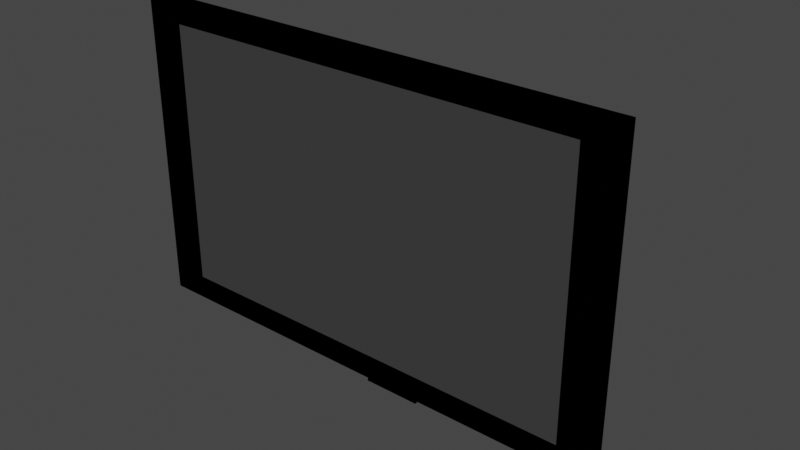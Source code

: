 # Source: Pantalla_PC.blend  (saved by Blender 3.3.6; exported with 4.5.12 LTS)
import bpy
from mathutils import Matrix  # noqa: F401  (used for matrix-valued properties, if any)

bpy.ops.wm.read_factory_settings(use_empty=True)
scene = bpy.context.scene
scene.name = 'Scene'

# ---- collections
col_collection = bpy.data.collections.new('Collection'); scene.collection.children.link(col_collection)

# ---- materials (node trees are filled in below, after node groups)
mat_material_001 = bpy.data.materials.new('Material.001')
mat_material_001.use_transparent_shadow = False
mat_material_002 = bpy.data.materials.new('Material.002')
mat_material_002.use_transparent_shadow = False

# ---- material node trees
mat_material_001.use_nodes = True; mat_material_001.node_tree.nodes.clear()
_N = mat_material_001.node_tree.nodes; _L = mat_material_001.node_tree.links
n0 = _N.new('ShaderNodeBsdfPrincipled'); n0.name = 'Principled BSDF'; n0.location = (10, 300)
n0.distribution = 'GGX'
n0.subsurface_method = 'RANDOM_WALK_SKIN'
n0.inputs[0].default_value = (0.0, 0.0, 0.0, 1.0)
n0.inputs[3].default_value = 1.45
n0.inputs[13].default_value = 0.0
n0.inputs[27].default_value = (0.0, 0.0, 0.0, 1.0)
n0.inputs[28].default_value = 1.0
n1 = _N.new('ShaderNodeOutputMaterial'); n1.name = 'Material Output'; n1.location = (300, 300)
_L.new(n0.outputs[0], n1.inputs[0])
n1.is_active_output = True
mat_material_002.use_nodes = True; mat_material_002.node_tree.nodes.clear()
_N = mat_material_002.node_tree.nodes; _L = mat_material_002.node_tree.links
n0 = _N.new('ShaderNodeBsdfPrincipled'); n0.name = 'Principled BSDF'; n0.location = (10, 300)
n0.distribution = 'GGX'
n0.subsurface_method = 'RANDOM_WALK_SKIN'
n0.inputs[0].default_value = (0.05043, 0.05043, 0.05043, 1.0)
n0.inputs[3].default_value = 1.45
n0.inputs[13].default_value = 0.0
n0.inputs[27].default_value = (0.0, 0.0, 0.0, 1.0)
n0.inputs[28].default_value = 1.0
n1 = _N.new('ShaderNodeOutputMaterial'); n1.name = 'Material Output'; n1.location = (300, 300)
_L.new(n0.outputs[0], n1.inputs[0])
n1.is_active_output = True

# ---- world
world_world = bpy.data.worlds.new('World'); scene.world = world_world
world_world.use_nodes = True; world_world.node_tree.nodes.clear()
_N = world_world.node_tree.nodes; _L = world_world.node_tree.links
n0 = _N.new('ShaderNodeOutputWorld'); n0.name = 'World Output'; n0.location = (300, 300)
n1 = _N.new('ShaderNodeBackground'); n1.name = 'Background'; n1.location = (10, 300)
n1.inputs[0].default_value = (0.05088, 0.05088, 0.05088, 1.0)
_L.new(n1.outputs[0], n0.inputs[0])
n0.is_active_output = True
world_world.color = (0.05088, 0.05088, 0.05088)
world_world.use_sun_shadow = False
world_world.sun_shadow_jitter_overblur = 0.0

# ---- meshes
me_cube_001 = bpy.data.meshes.new('Cube.001')
me_cube_001.from_pydata([(-2.011, -1.0, -1.0), (-2.011, -1.0, 1.473), (-2.011, -0.8507, -1.0), (-2.011, -0.8507, 1.473), (1.955, -1.0, -1.0), (1.955, -1.0, 1.473), (1.955, -0.8507, -1.0), (1.955, -0.8507, 1.473), (-0.9973, -0.4585, 0.8404), (-0.9973, -0.4585, -0.3679), (0.9406, -0.4585, -0.3679), (0.9406, -0.4585, 0.8404), (-2.011, -1.03, -1.0), (-2.011, -1.03, 1.473), (1.955, -1.03, 1.473), (1.955, -1.03, -1.0), (-1.754, -0.9893, -0.8394), (-1.754, -0.9893, 1.312), (1.697, -0.9893, 1.312), (1.697, -0.9893, -0.8394), (-0.02835, -0.8507, -1.0), (-0.02835, -0.8507, 1.473), (-0.02835, -1.0, -1.0), (-0.02835, -1.0, 1.473), (-0.02835, -0.4585, -0.3679), (-0.02835, -0.4585, 0.8404), (-0.02835, -1.03, -1.0), (-0.02835, -1.03, 1.473), (-0.02835, -0.9893, -0.8394), (-0.02835, -0.9893, 1.312), (0.07154, -0.8507, 1.473), (0.07154, -1.0, -1.0), (0.02046, -0.4585, 0.8404), (0.07154, -1.03, -1.0), (0.05856, -0.9893, -0.8394), (0.07154, -0.8507, -1.0), (0.07154, -1.0, 1.473), (0.02046, -0.4585, -0.3679), (0.07154, -1.03, 1.473), (0.05856, -0.9893, 1.312), (-0.1408, -0.8507, -1.0), (-0.1408, -1.0, 1.473), (-0.08328, -0.4585, -0.3679), (-0.1408, -1.03, 1.473), (-0.1262, -0.9893, 1.312), (-0.1408, -0.8507, 1.473), (-0.1408, -1.0, -1.0), (-0.08328, -0.4585, 0.8404), (-0.1408, -1.03, -1.0), (-0.1262, -0.9893, -0.8394), (-1.39, -0.6106, -0.6129), (1.334, -0.6106, -0.6129), (1.334, -0.6106, 1.085), (-1.39, -0.6106, 1.085), (-0.02835, -0.6106, 1.085), (-0.02835, -0.6106, -0.6129), (0.04026, -0.6106, -0.6129), (0.04026, -0.6106, 1.085), (-0.1056, -0.6106, 1.085), (-0.1056, -0.6106, -0.6129), (1.644, -0.7306, -0.8065), (-1.701, -0.7306, 1.279), (-1.701, -0.7306, -0.8065), (1.644, -0.7306, 1.279), (-0.02835, -0.7306, 1.279), (-0.02835, -0.7306, -0.8065), (0.0559, -0.7306, -0.8065), (0.0559, -0.7306, 1.279), (-0.1232, -0.7306, 1.279), (-0.1232, -0.7306, -0.8065), (-0.02281, -0.6058, -1.425), (-0.02281, 0.01719, -1.437), (0.2077, -0.6058, -1.425), (0.1649, 0.01719, -1.437), (-0.2822, -0.6058, -1.425), (-0.234, 0.01719, -1.437)], [], [(0, 1, 3, 2), (59, 50, 9, 42), (6, 7, 5, 4), (41, 1, 13, 43), (35, 6, 4, 31), (45, 3, 1, 41), (37, 32, 11, 10), (57, 52, 11, 32), (50, 53, 8, 9), (52, 51, 10, 11), (33, 15, 19, 34), (4, 5, 14, 15), (1, 0, 12, 13), (31, 4, 15, 33), (49, 44, 17, 16), (13, 12, 16, 17), (43, 13, 17, 44), (15, 14, 18, 19), (38, 27, 29, 39), (34, 39, 29, 28), (46, 22, 26, 48), (48, 26, 28, 49), (58, 54, 25, 47), (42, 47, 25, 24), (30, 21, 23, 36), (40, 20, 22, 46), (36, 23, 27, 38), (56, 55, 24, 37), (51, 56, 37, 10), (5, 36, 38, 14), (7, 30, 36, 5), (19, 18, 39, 34), (14, 38, 39, 18), (22, 31, 33, 26), (26, 33, 34, 28), (54, 57, 32, 25), (24, 25, 32, 37), (20, 35, 31, 22), (2, 40, 46, 0), (9, 8, 47, 42), (53, 58, 47, 8), (12, 48, 49, 16), (0, 46, 48, 12), (27, 43, 44, 29), (28, 29, 44, 49), (21, 45, 41, 23), (23, 41, 43, 27), (55, 59, 42, 24), (59, 55, 71, 75), (61, 68, 58, 53), (64, 67, 57, 54), (60, 66, 56, 51), (55, 56, 73, 71), (68, 64, 54, 58), (63, 60, 51, 52), (62, 61, 53, 50), (67, 63, 52, 57), (69, 62, 50, 59), (40, 2, 62, 69), (30, 7, 63, 67), (2, 3, 61, 62), (7, 6, 60, 63), (45, 21, 64, 68), (35, 20, 65, 66), (6, 35, 66, 60), (21, 30, 67, 64), (3, 45, 68, 61), (20, 40, 69, 65), (70, 74, 75, 71), (72, 70, 71, 73), (65, 69, 74, 70), (56, 66, 72, 73), (66, 65, 70, 72), (69, 59, 75, 74)])
me_cube_001.polygons.foreach_set('material_index', [0, 0, 0, 0, 0, 0, 0, 0, 0, 0, 0, 0, 0, 0, 1, 0, 0, 0, 0, 1, 0, 0, 0, 0, 0, 0, 0, 0, 0, 0, 0, 1, 0, 0, 0, 0, 0, 0, 0, 0, 0, 0, 0, 0, 1, 0, 0, 0, 0, 0, 0, 0, 0, 0, 0, 0, 0, 0, 0, 0, 0, 0, 0, 0, 0, 0, 0, 0, 0, 0, 0, 0, 0, 0])
_uv = me_cube_001.uv_layers.new(name='UVMap')
_uv.uv.foreach_set('vector', [0.375, 0.0, 0.625, 0.0, 0.625, 0.25, 0.375, 0.25, 0.2429, 0.5, 0.125, 0.5, 0.125, 0.5, 0.2429, 0.5, 0.375, 0.5, 0.625, 0.5, 0.625, 0.75, 0.375, 0.75, 0.7571, 0.75, 0.875, 0.75, 0.875, 0.75, 0.7571, 0.75, 0.2563, 0.5, 0.375, 0.5, 0.375, 0.75, 0.2563, 0.75, 0.7571, 0.5, 0.875, 0.5, 0.875, 0.75, 0.7571, 0.75, 0.375, 0.3813, 0.625, 0.3813, 0.625, 0.5, 0.375, 0.5, 0.7437, 0.5, 0.625, 0.5, 0.625, 0.5, 0.7437, 0.5, 0.375, 0.25, 0.625, 0.25, 0.625, 0.25, 0.375, 0.25, 0.625, 0.5, 0.375, 0.5, 0.375, 0.5, 0.625, 0.5, 0.2563, 0.75, 0.375, 0.75, 0.375, 0.75, 0.2563, 0.75, 0.375, 0.75, 0.625, 0.75, 0.625, 0.75, 0.375, 0.75, 0.625, 0.0, 0.375, 0.0, 0.375, 0.0, 0.625, 0.0, 0.2563, 0.75, 0.375, 0.75, 0.375, 0.75, 0.2563, 0.75, 0.375, 0.8821, 0.625, 0.8821, 0.625, 1.0, 0.375, 1.0, 0.625, 0.0, 0.375, 0.0, 0.375, 0.0, 0.625, 0.0, 0.7571, 0.75, 0.875, 0.75, 0.875, 0.75, 0.7571, 0.75, 0.375, 0.75, 0.625, 0.75, 0.625, 0.75, 0.375, 0.75, 0.7437, 0.75, 0.75, 0.75, 0.75, 0.75, 0.7437, 0.75, 0.375, 0.8687, 0.625, 0.8687, 0.625, 0.875, 0.375, 0.875, 0.2429, 0.75, 0.25, 0.75, 0.25, 0.75, 0.2429, 0.75, 0.2429, 0.75, 0.25, 0.75, 0.25, 0.75, 0.2429, 0.75, 0.7571, 0.5, 0.75, 0.5, 0.75, 0.5, 0.7571, 0.5, 0.375, 0.3679, 0.625, 0.3679, 0.625, 0.375, 0.375, 0.375, 0.7437, 0.5, 0.75, 0.5, 0.75, 0.75, 0.7437, 0.75, 0.2429, 0.5, 0.25, 0.5, 0.25, 0.75, 0.2429, 0.75, 0.7437, 0.75, 0.75, 0.75, 0.75, 0.75, 0.7437, 0.75, 0.2563, 0.5, 0.25, 0.5, 0.25, 0.5, 0.2563, 0.5, 0.375, 0.5, 0.2563, 0.5, 0.2563, 0.5, 0.375, 0.5, 0.625, 0.75, 0.7437, 0.75, 0.7437, 0.75, 0.625, 0.75, 0.625, 0.5, 0.7437, 0.5, 0.7437, 0.75, 0.625, 0.75, 0.375, 0.75, 0.625, 0.75, 0.625, 0.8687, 0.375, 0.8687, 0.625, 0.75, 0.7437, 0.75, 0.7437, 0.75, 0.625, 0.75, 0.25, 0.75, 0.2563, 0.75, 0.2563, 0.75, 0.25, 0.75, 0.25, 0.75, 0.2563, 0.75, 0.2563, 0.75, 0.25, 0.75, 0.75, 0.5, 0.7437, 0.5, 0.7437, 0.5, 0.75, 0.5, 0.375, 0.375, 0.625, 0.375, 0.625, 0.3813, 0.375, 0.3813, 0.25, 0.5, 0.2563, 0.5, 0.2563, 0.75, 0.25, 0.75, 0.125, 0.5, 0.2429, 0.5, 0.2429, 0.75, 0.125, 0.75, 0.375, 0.25, 0.625, 0.25, 0.625, 0.3679, 0.375, 0.3679, 0.875, 0.5, 0.7571, 0.5, 0.7571, 0.5, 0.875, 0.5, 0.125, 0.75, 0.2429, 0.75, 0.2429, 0.75, 0.125, 0.75, 0.125, 0.75, 0.2429, 0.75, 0.2429, 0.75, 0.125, 0.75, 0.75, 0.75, 0.7571, 0.75, 0.7571, 0.75, 0.75, 0.75, 0.375, 0.875, 0.625, 0.875, 0.625, 0.8821, 0.375, 0.8821, 0.75, 0.5, 0.7571, 0.5, 0.7571, 0.75, 0.75, 0.75, 0.75, 0.75, 0.7571, 0.75, 0.7571, 0.75, 0.75, 0.75, 0.25, 0.5, 0.2429, 0.5, 0.2429, 0.5, 0.25, 0.5, 0.2429, 0.5, 0.25, 0.5, 0.25, 0.5, 0.2429, 0.5, 0.875, 0.5, 0.7571, 0.5, 0.7571, 0.5, 0.875, 0.5, 0.75, 0.5, 0.7437, 0.5, 0.7437, 0.5, 0.75, 0.5, 0.375, 0.5, 0.2563, 0.5, 0.2563, 0.5, 0.375, 0.5, 0.25, 0.5, 0.2563, 0.5, 0.2563, 0.5, 0.25, 0.5, 0.7571, 0.5, 0.75, 0.5, 0.75, 0.5, 0.7571, 0.5, 0.625, 0.5, 0.375, 0.5, 0.375, 0.5, 0.625, 0.5, 0.375, 0.25, 0.625, 0.25, 0.625, 0.25, 0.375, 0.25, 0.7437, 0.5, 0.625, 0.5, 0.625, 0.5, 0.7437, 0.5, 0.2429, 0.5, 0.125, 0.5, 0.125, 0.5, 0.2429, 0.5, 0.2429, 0.5, 0.125, 0.5, 0.125, 0.5, 0.2429, 0.5, 0.7437, 0.5, 0.625, 0.5, 0.625, 0.5, 0.7437, 0.5, 0.375, 0.25, 0.625, 0.25, 0.625, 0.25, 0.375, 0.25, 0.625, 0.5, 0.375, 0.5, 0.375, 0.5, 0.625, 0.5, 0.7571, 0.5, 0.75, 0.5, 0.75, 0.5, 0.7571, 0.5, 0.2563, 0.5, 0.25, 0.5, 0.25, 0.5, 0.2563, 0.5, 0.375, 0.5, 0.2563, 0.5, 0.2563, 0.5, 0.375, 0.5, 0.75, 0.5, 0.7437, 0.5, 0.7437, 0.5, 0.75, 0.5, 0.875, 0.5, 0.7571, 0.5, 0.7571, 0.5, 0.875, 0.5, 0.25, 0.5, 0.2429, 0.5, 0.2429, 0.5, 0.25, 0.5, 0.25, 0.5, 0.2429, 0.5, 0.2429, 0.5, 0.25, 0.5, 0.2563, 0.5, 0.25, 0.5, 0.25, 0.5, 0.2563, 0.5, 0.25, 0.5, 0.2429, 0.5, 0.2429, 0.5, 0.25, 0.5, 0.2563, 0.5, 0.2563, 0.5, 0.2563, 0.5, 0.2563, 0.5, 0.2563, 0.5, 0.25, 0.5, 0.25, 0.5, 0.2563, 0.5, 0.2429, 0.5, 0.2429, 0.5, 0.2429, 0.5, 0.2429, 0.5])
me_cube_001.materials.append(mat_material_001)
me_cube_001.materials.append(mat_material_002)
me_cube_001.update()

# ---- objects
ob_cube = bpy.data.objects.new('Cube', me_cube_001)

# ---- transforms, parenting, visibility, modifiers, constraints
ob_cube.location = (0.0, 0.0, 0.0)

# ---- collection membership
col_collection.objects.link(ob_cube)

# ---- scene / render settings (as saved in the file)
scene.frame_start = 1; scene.frame_end = 250; scene.frame_set(1)
scene.render.engine = 'BLENDER_EEVEE_NEXT'
scene.cycles.sampling_pattern = 'TABULATED_SOBOL'
scene.cycles.use_light_tree = False
scene.view_settings.view_transform = 'Filmic'
bpy.context.view_layer.update()

# ---- added for rendering (the .blend has no active camera and no usable light): camera, sun
cam_auto = bpy.data.cameras.new('AutoCamera')
cam_auto.lens = 50.0
cam_auto.sensor_width = 36.0
cam_auto.clip_end = 1000.0
ob_auto_camera = bpy.data.objects.new('AutoCamera', cam_auto)
scene.collection.objects.link(ob_auto_camera)
ob_auto_camera.location = (4.62448, -6.08993, 3.74005)
ob_auto_camera.rotation_euler = (1.09748, -7.21219e-08, 0.694738)
scene.camera = ob_auto_camera
light_auto_sun = bpy.data.lights.new('AutoSun', 'SUN')
light_auto_sun.energy = 3.0
light_auto_sun.angle = 0.0523599
ob_auto_sun = bpy.data.objects.new('AutoSun', light_auto_sun)
scene.collection.objects.link(ob_auto_sun)
ob_auto_sun.rotation_euler = (0.872665, 0.174533, 0.523599)
bpy.context.view_layer.update()
